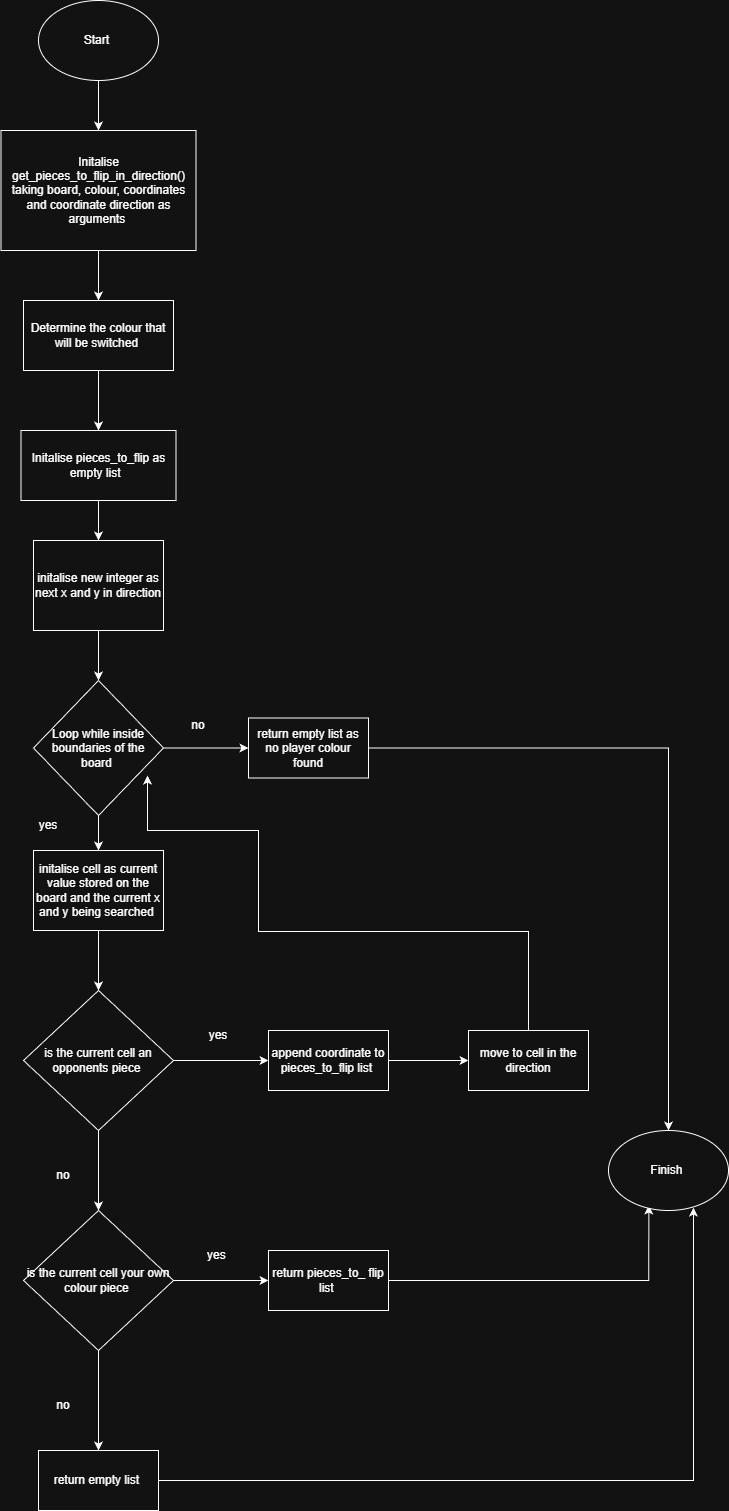

The diagram above was exported from draw.io. Its source (the exported page's mxGraphModel, read from the mxfile embedded in the PNG):
<mxGraphModel dx="1249" dy="666" grid="1" gridSize="10" guides="1" tooltips="1" connect="1" arrows="1" fold="1" page="1" pageScale="1" pageWidth="850" pageHeight="1100" math="0" shadow="0">
  <root>
    <mxCell id="0" />
    <mxCell id="1" parent="0" />
    <mxCell id="2M9OslZ591dfjE1X8Acb-3" edge="1" parent="1" source="2M9OslZ591dfjE1X8Acb-1" style="edgeStyle=orthogonalEdgeStyle;rounded=0;orthogonalLoop=1;jettySize=auto;html=1;" target="2M9OslZ591dfjE1X8Acb-2" value="">
      <mxGeometry relative="1" as="geometry" />
    </mxCell>
    <mxCell id="2M9OslZ591dfjE1X8Acb-1" parent="1" style="ellipse;whiteSpace=wrap;html=1;" value="Start&amp;nbsp;" vertex="1">
      <mxGeometry height="80" width="120" x="60" y="40" as="geometry" />
    </mxCell>
    <mxCell id="2M9OslZ591dfjE1X8Acb-5" edge="1" parent="1" source="2M9OslZ591dfjE1X8Acb-2" style="edgeStyle=orthogonalEdgeStyle;rounded=0;orthogonalLoop=1;jettySize=auto;html=1;" target="2M9OslZ591dfjE1X8Acb-4" value="">
      <mxGeometry relative="1" as="geometry" />
    </mxCell>
    <mxCell id="2M9OslZ591dfjE1X8Acb-2" parent="1" style="whiteSpace=wrap;html=1;" value="Initalise get_pieces_to_flip_in_direction() taking board, colour, coordinates and coordinate direction as arguments&amp;nbsp;" vertex="1">
      <mxGeometry height="120" width="195" x="22.5" y="170" as="geometry" />
    </mxCell>
    <mxCell id="2M9OslZ591dfjE1X8Acb-7" edge="1" parent="1" source="2M9OslZ591dfjE1X8Acb-4" style="edgeStyle=orthogonalEdgeStyle;rounded=0;orthogonalLoop=1;jettySize=auto;html=1;" target="2M9OslZ591dfjE1X8Acb-6" value="">
      <mxGeometry relative="1" as="geometry" />
    </mxCell>
    <mxCell id="2M9OslZ591dfjE1X8Acb-4" parent="1" style="whiteSpace=wrap;html=1;" value="Determine the colour that will be switched&amp;nbsp;" vertex="1">
      <mxGeometry height="70" width="150" x="45" y="340" as="geometry" />
    </mxCell>
    <mxCell id="2M9OslZ591dfjE1X8Acb-9" edge="1" parent="1" source="2M9OslZ591dfjE1X8Acb-6" style="edgeStyle=orthogonalEdgeStyle;rounded=0;orthogonalLoop=1;jettySize=auto;html=1;" target="2M9OslZ591dfjE1X8Acb-8" value="">
      <mxGeometry relative="1" as="geometry" />
    </mxCell>
    <mxCell id="2M9OslZ591dfjE1X8Acb-6" parent="1" style="whiteSpace=wrap;html=1;" value="Initalise pieces_to_flip as empty list&amp;nbsp;&amp;nbsp;" vertex="1">
      <mxGeometry height="70" width="155" x="42.5" y="470" as="geometry" />
    </mxCell>
    <mxCell id="2M9OslZ591dfjE1X8Acb-11" edge="1" parent="1" source="2M9OslZ591dfjE1X8Acb-8" style="edgeStyle=orthogonalEdgeStyle;rounded=0;orthogonalLoop=1;jettySize=auto;html=1;" target="2M9OslZ591dfjE1X8Acb-10" value="">
      <mxGeometry relative="1" as="geometry" />
    </mxCell>
    <mxCell id="2M9OslZ591dfjE1X8Acb-8" parent="1" style="whiteSpace=wrap;html=1;" value="initalise new integer as next x and y in direction" vertex="1">
      <mxGeometry height="90" width="130" x="55" y="580" as="geometry" />
    </mxCell>
    <mxCell id="2M9OslZ591dfjE1X8Acb-15" edge="1" parent="1" source="2M9OslZ591dfjE1X8Acb-10" style="edgeStyle=orthogonalEdgeStyle;rounded=0;orthogonalLoop=1;jettySize=auto;html=1;" target="2M9OslZ591dfjE1X8Acb-14" value="">
      <mxGeometry relative="1" as="geometry" />
    </mxCell>
    <mxCell id="2M9OslZ591dfjE1X8Acb-35" edge="1" parent="1" source="2M9OslZ591dfjE1X8Acb-10" style="edgeStyle=orthogonalEdgeStyle;rounded=0;orthogonalLoop=1;jettySize=auto;html=1;" target="2M9OslZ591dfjE1X8Acb-34" value="">
      <mxGeometry relative="1" as="geometry" />
    </mxCell>
    <mxCell id="2M9OslZ591dfjE1X8Acb-10" parent="1" style="rhombus;whiteSpace=wrap;html=1;" value="Loop while inside boundaries of the board&amp;nbsp;" vertex="1">
      <mxGeometry height="135" width="130" x="55" y="720" as="geometry" />
    </mxCell>
    <mxCell id="2M9OslZ591dfjE1X8Acb-17" edge="1" parent="1" source="2M9OslZ591dfjE1X8Acb-14" style="edgeStyle=orthogonalEdgeStyle;rounded=0;orthogonalLoop=1;jettySize=auto;html=1;" target="2M9OslZ591dfjE1X8Acb-16" value="">
      <mxGeometry relative="1" as="geometry" />
    </mxCell>
    <mxCell id="2M9OslZ591dfjE1X8Acb-14" parent="1" style="whiteSpace=wrap;html=1;" value="initalise cell as current value stored on the board and the current x and y being searched&amp;nbsp;" vertex="1">
      <mxGeometry height="80" width="130" x="55" y="890" as="geometry" />
    </mxCell>
    <mxCell id="2M9OslZ591dfjE1X8Acb-19" edge="1" parent="1" source="2M9OslZ591dfjE1X8Acb-16" style="edgeStyle=orthogonalEdgeStyle;rounded=0;orthogonalLoop=1;jettySize=auto;html=1;" target="2M9OslZ591dfjE1X8Acb-18" value="">
      <mxGeometry relative="1" as="geometry" />
    </mxCell>
    <mxCell id="2M9OslZ591dfjE1X8Acb-21" edge="1" parent="1" source="2M9OslZ591dfjE1X8Acb-16" style="edgeStyle=orthogonalEdgeStyle;rounded=0;orthogonalLoop=1;jettySize=auto;html=1;" target="2M9OslZ591dfjE1X8Acb-20" value="">
      <mxGeometry relative="1" as="geometry" />
    </mxCell>
    <mxCell id="2M9OslZ591dfjE1X8Acb-16" parent="1" style="rhombus;whiteSpace=wrap;html=1;" value="is the current cell an opponents piece&amp;nbsp;" vertex="1">
      <mxGeometry height="140" width="150" x="45" y="1030" as="geometry" />
    </mxCell>
    <mxCell id="2M9OslZ591dfjE1X8Acb-23" edge="1" parent="1" source="2M9OslZ591dfjE1X8Acb-18" style="edgeStyle=orthogonalEdgeStyle;rounded=0;orthogonalLoop=1;jettySize=auto;html=1;" target="2M9OslZ591dfjE1X8Acb-22" value="">
      <mxGeometry relative="1" as="geometry" />
    </mxCell>
    <mxCell id="2M9OslZ591dfjE1X8Acb-28" edge="1" parent="1" source="2M9OslZ591dfjE1X8Acb-18" style="edgeStyle=orthogonalEdgeStyle;rounded=0;orthogonalLoop=1;jettySize=auto;html=1;" target="2M9OslZ591dfjE1X8Acb-27" value="">
      <mxGeometry relative="1" as="geometry" />
    </mxCell>
    <mxCell id="2M9OslZ591dfjE1X8Acb-18" parent="1" style="rhombus;whiteSpace=wrap;html=1;" value="is the current cell your own colour piece&amp;nbsp;" vertex="1">
      <mxGeometry height="140" width="150" x="45" y="1250" as="geometry" />
    </mxCell>
    <mxCell id="2M9OslZ591dfjE1X8Acb-32" edge="1" parent="1" source="2M9OslZ591dfjE1X8Acb-20" style="edgeStyle=orthogonalEdgeStyle;rounded=0;orthogonalLoop=1;jettySize=auto;html=1;" target="2M9OslZ591dfjE1X8Acb-31" value="">
      <mxGeometry relative="1" as="geometry" />
    </mxCell>
    <mxCell id="2M9OslZ591dfjE1X8Acb-20" parent="1" style="whiteSpace=wrap;html=1;" value="append coordinate to pieces_to_flip list&amp;nbsp;" vertex="1">
      <mxGeometry height="60" width="120" x="290" y="1070" as="geometry" />
    </mxCell>
    <mxCell id="2M9OslZ591dfjE1X8Acb-44" edge="1" parent="1" source="2M9OslZ591dfjE1X8Acb-22" style="edgeStyle=orthogonalEdgeStyle;rounded=0;orthogonalLoop=1;jettySize=auto;html=1;entryX=0.336;entryY=0.938;entryDx=0;entryDy=0;entryPerimeter=0;" target="2M9OslZ591dfjE1X8Acb-30" value="">
      <mxGeometry relative="1" as="geometry">
        <mxPoint x="490" y="1320" as="targetPoint" />
      </mxGeometry>
    </mxCell>
    <mxCell id="2M9OslZ591dfjE1X8Acb-22" parent="1" style="whiteSpace=wrap;html=1;" value="return pieces_to_ flip list&amp;nbsp;" vertex="1">
      <mxGeometry height="60" width="120" x="290" y="1290" as="geometry" />
    </mxCell>
    <mxCell id="2M9OslZ591dfjE1X8Acb-24" parent="1" style="text;html=1;whiteSpace=wrap;strokeColor=none;fillColor=none;align=center;verticalAlign=middle;rounded=0;" value="yes" vertex="1">
      <mxGeometry height="30" width="60" x="210" y="1060" as="geometry" />
    </mxCell>
    <mxCell id="2M9OslZ591dfjE1X8Acb-25" parent="1" style="text;html=1;whiteSpace=wrap;strokeColor=none;fillColor=none;align=center;verticalAlign=middle;rounded=0;" value="yes&amp;nbsp;" vertex="1">
      <mxGeometry height="30" width="60" x="210" y="1280" as="geometry" />
    </mxCell>
    <mxCell id="2M9OslZ591dfjE1X8Acb-26" parent="1" style="text;html=1;whiteSpace=wrap;strokeColor=none;fillColor=none;align=center;verticalAlign=middle;rounded=0;" value="no" vertex="1">
      <mxGeometry height="30" width="60" x="55" y="1200" as="geometry" />
    </mxCell>
    <mxCell id="2M9OslZ591dfjE1X8Acb-46" edge="1" parent="1" source="2M9OslZ591dfjE1X8Acb-27" style="edgeStyle=orthogonalEdgeStyle;rounded=0;orthogonalLoop=1;jettySize=auto;html=1;entryX=0.708;entryY=0.963;entryDx=0;entryDy=0;entryPerimeter=0;" target="2M9OslZ591dfjE1X8Acb-30" value="">
      <mxGeometry relative="1" as="geometry">
        <mxPoint x="260" y="1520" as="targetPoint" />
      </mxGeometry>
    </mxCell>
    <mxCell id="2M9OslZ591dfjE1X8Acb-27" parent="1" style="whiteSpace=wrap;html=1;" value="return empty list&amp;nbsp;" vertex="1">
      <mxGeometry height="60" width="120" x="60" y="1490" as="geometry" />
    </mxCell>
    <mxCell id="2M9OslZ591dfjE1X8Acb-29" parent="1" style="text;html=1;whiteSpace=wrap;strokeColor=none;fillColor=none;align=center;verticalAlign=middle;rounded=0;" value="no" vertex="1">
      <mxGeometry height="30" width="60" x="55" y="1430" as="geometry" />
    </mxCell>
    <mxCell id="2M9OslZ591dfjE1X8Acb-30" parent="1" style="ellipse;whiteSpace=wrap;html=1;" value="Finish&amp;nbsp;" vertex="1">
      <mxGeometry height="80" width="120" x="630" y="1170" as="geometry" />
    </mxCell>
    <mxCell id="2M9OslZ591dfjE1X8Acb-42" edge="1" parent="1" source="2M9OslZ591dfjE1X8Acb-31" style="edgeStyle=orthogonalEdgeStyle;rounded=0;orthogonalLoop=1;jettySize=auto;html=1;entryX=0.877;entryY=0.704;entryDx=0;entryDy=0;entryPerimeter=0;" target="2M9OslZ591dfjE1X8Acb-10" value="">
      <mxGeometry relative="1" as="geometry">
        <Array as="points">
          <mxPoint x="550" y="971" />
          <mxPoint x="280" y="971" />
          <mxPoint x="280" y="870" />
          <mxPoint x="169" y="870" />
        </Array>
        <mxPoint x="530" y="870" as="targetPoint" />
      </mxGeometry>
    </mxCell>
    <mxCell id="2M9OslZ591dfjE1X8Acb-31" parent="1" style="whiteSpace=wrap;html=1;" value="move to cell in the direction" vertex="1">
      <mxGeometry height="60" width="120" x="490" y="1070" as="geometry" />
    </mxCell>
    <mxCell id="2M9OslZ591dfjE1X8Acb-33" parent="1" style="text;html=1;whiteSpace=wrap;strokeColor=none;fillColor=none;align=center;verticalAlign=middle;rounded=0;" value="yes" vertex="1">
      <mxGeometry height="30" width="60" x="40" y="850" as="geometry" />
    </mxCell>
    <mxCell id="2M9OslZ591dfjE1X8Acb-37" edge="1" parent="1" source="2M9OslZ591dfjE1X8Acb-34" style="edgeStyle=orthogonalEdgeStyle;rounded=0;orthogonalLoop=1;jettySize=auto;html=1;entryX=0.5;entryY=0;entryDx=0;entryDy=0;" target="2M9OslZ591dfjE1X8Acb-30" value="">
      <mxGeometry relative="1" as="geometry">
        <mxPoint x="470" y="787.5" as="targetPoint" />
      </mxGeometry>
    </mxCell>
    <mxCell id="2M9OslZ591dfjE1X8Acb-34" parent="1" style="whiteSpace=wrap;html=1;" value="return empty list as no player colour found" vertex="1">
      <mxGeometry height="60" width="120" x="270" y="757.5" as="geometry" />
    </mxCell>
    <mxCell id="2M9OslZ591dfjE1X8Acb-38" parent="1" style="text;html=1;whiteSpace=wrap;strokeColor=none;fillColor=none;align=center;verticalAlign=middle;rounded=0;" value="no" vertex="1">
      <mxGeometry height="30" width="60" x="190" y="750" as="geometry" />
    </mxCell>
  </root>
</mxGraphModel>